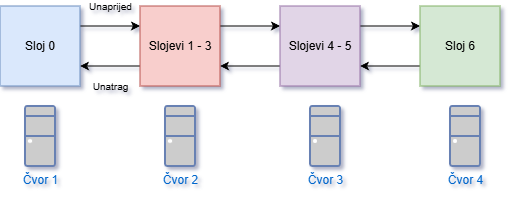

The diagram above was exported from draw.io. Its source (the exported page's mxGraphModel, read from the mxfile embedded in the PNG):
<mxGraphModel dx="807" dy="436" grid="1" gridSize="10" guides="1" tooltips="1" connect="1" arrows="1" fold="1" page="1" pageScale="1" pageWidth="850" pageHeight="1100" math="0" shadow="0">
  <root>
    <mxCell id="0" />
    <mxCell id="1" parent="0" />
    <mxCell id="MzS7VHW6ldym3ADn1HPV-9" edge="1" parent="1" source="MzS7VHW6ldym3ADn1HPV-5" style="edgeStyle=orthogonalEdgeStyle;rounded=0;orthogonalLoop=1;jettySize=auto;html=1;exitX=1;exitY=0.25;exitDx=0;exitDy=0;entryX=0;entryY=0.25;entryDx=0;entryDy=0;" target="MzS7VHW6ldym3ADn1HPV-6">
      <mxGeometry relative="1" as="geometry" />
    </mxCell>
    <mxCell id="MzS7VHW6ldym3ADn1HPV-15" connectable="0" parent="MzS7VHW6ldym3ADn1HPV-9" style="edgeLabel;html=1;align=center;verticalAlign=middle;resizable=0;points=[];labelBackgroundColor=none;" value="&lt;font style=&quot;font-size: 10px;&quot;&gt;Unaprijed&lt;/font&gt;" vertex="1">
      <mxGeometry relative="1" x="-0.1952" y="2" as="geometry">
        <mxPoint x="6" y="-18" as="offset" />
      </mxGeometry>
    </mxCell>
    <mxCell id="MzS7VHW6ldym3ADn1HPV-5" parent="1" style="whiteSpace=wrap;html=1;aspect=fixed;fillColor=#dae8fc;strokeColor=#6c8ebf;" value="Sloj 0" vertex="1">
      <mxGeometry height="80" width="80" x="210" y="300" as="geometry" />
    </mxCell>
    <mxCell id="MzS7VHW6ldym3ADn1HPV-10" edge="1" parent="1" source="MzS7VHW6ldym3ADn1HPV-6" style="edgeStyle=orthogonalEdgeStyle;rounded=0;orthogonalLoop=1;jettySize=auto;html=1;exitX=0;exitY=0.75;exitDx=0;exitDy=0;entryX=1;entryY=0.75;entryDx=0;entryDy=0;" target="MzS7VHW6ldym3ADn1HPV-5">
      <mxGeometry relative="1" as="geometry" />
    </mxCell>
    <mxCell id="MzS7VHW6ldym3ADn1HPV-11" edge="1" parent="1" source="MzS7VHW6ldym3ADn1HPV-6" style="edgeStyle=orthogonalEdgeStyle;rounded=0;orthogonalLoop=1;jettySize=auto;html=1;exitX=1;exitY=0.25;exitDx=0;exitDy=0;entryX=0;entryY=0.25;entryDx=0;entryDy=0;" target="MzS7VHW6ldym3ADn1HPV-7">
      <mxGeometry relative="1" as="geometry" />
    </mxCell>
    <mxCell id="MzS7VHW6ldym3ADn1HPV-6" parent="1" style="whiteSpace=wrap;html=1;aspect=fixed;fillColor=#f8cecc;strokeColor=#b85450;" value="Slojevi 1 - 3" vertex="1">
      <mxGeometry height="80" width="80" x="350" y="300" as="geometry" />
    </mxCell>
    <mxCell id="MzS7VHW6ldym3ADn1HPV-12" edge="1" parent="1" source="MzS7VHW6ldym3ADn1HPV-7" style="edgeStyle=orthogonalEdgeStyle;rounded=0;orthogonalLoop=1;jettySize=auto;html=1;exitX=1;exitY=0.25;exitDx=0;exitDy=0;entryX=0;entryY=0.25;entryDx=0;entryDy=0;" target="MzS7VHW6ldym3ADn1HPV-8">
      <mxGeometry relative="1" as="geometry" />
    </mxCell>
    <mxCell id="MzS7VHW6ldym3ADn1HPV-14" edge="1" parent="1" source="MzS7VHW6ldym3ADn1HPV-7" style="edgeStyle=orthogonalEdgeStyle;rounded=0;orthogonalLoop=1;jettySize=auto;html=1;exitX=0;exitY=0.75;exitDx=0;exitDy=0;entryX=1;entryY=0.75;entryDx=0;entryDy=0;" target="MzS7VHW6ldym3ADn1HPV-6">
      <mxGeometry relative="1" as="geometry" />
    </mxCell>
    <mxCell id="MzS7VHW6ldym3ADn1HPV-7" parent="1" style="whiteSpace=wrap;html=1;aspect=fixed;fillColor=#e1d5e7;strokeColor=#9673a6;" value="Slojevi 4 - 5" vertex="1">
      <mxGeometry height="80" width="80" x="490" y="300" as="geometry" />
    </mxCell>
    <mxCell id="MzS7VHW6ldym3ADn1HPV-13" edge="1" parent="1" source="MzS7VHW6ldym3ADn1HPV-8" style="edgeStyle=orthogonalEdgeStyle;rounded=0;orthogonalLoop=1;jettySize=auto;html=1;exitX=0;exitY=0.75;exitDx=0;exitDy=0;entryX=1;entryY=0.75;entryDx=0;entryDy=0;" target="MzS7VHW6ldym3ADn1HPV-7">
      <mxGeometry relative="1" as="geometry" />
    </mxCell>
    <mxCell id="MzS7VHW6ldym3ADn1HPV-8" parent="1" style="whiteSpace=wrap;html=1;aspect=fixed;fillColor=#d5e8d4;strokeColor=#82b366;" value="Sloj 6" vertex="1">
      <mxGeometry height="80" width="80" x="630" y="300" as="geometry" />
    </mxCell>
    <mxCell id="MzS7VHW6ldym3ADn1HPV-19" connectable="0" parent="1" style="edgeLabel;html=1;align=center;verticalAlign=middle;resizable=0;points=[];labelBackgroundColor=none;" value="&lt;font style=&quot;font-size: 10px;&quot;&gt;Unatrag&lt;/font&gt;" vertex="1">
      <mxGeometry x="320" y="380" as="geometry" />
    </mxCell>
    <mxCell id="MzS7VHW6ldym3ADn1HPV-20" parent="1" style="fontColor=#0066CC;verticalAlign=top;verticalLabelPosition=bottom;labelPosition=center;align=center;html=1;outlineConnect=0;fillColor=#CCCCCC;strokeColor=#6881B3;gradientColor=none;gradientDirection=north;strokeWidth=2;shape=mxgraph.networks.desktop_pc;" value="Čvor 1" vertex="1">
      <mxGeometry height="60" width="30" x="235" y="400" as="geometry" />
    </mxCell>
    <mxCell id="MzS7VHW6ldym3ADn1HPV-21" parent="1" style="fontColor=#0066CC;verticalAlign=top;verticalLabelPosition=bottom;labelPosition=center;align=center;html=1;outlineConnect=0;fillColor=#CCCCCC;strokeColor=#6881B3;gradientColor=none;gradientDirection=north;strokeWidth=2;shape=mxgraph.networks.desktop_pc;" value="Čvor 2" vertex="1">
      <mxGeometry height="60" width="30" x="375" y="400" as="geometry" />
    </mxCell>
    <mxCell id="MzS7VHW6ldym3ADn1HPV-22" parent="1" style="fontColor=#0066CC;verticalAlign=top;verticalLabelPosition=bottom;labelPosition=center;align=center;html=1;outlineConnect=0;fillColor=#CCCCCC;strokeColor=#6881B3;gradientColor=none;gradientDirection=north;strokeWidth=2;shape=mxgraph.networks.desktop_pc;" value="Čvor 3" vertex="1">
      <mxGeometry height="60" width="30" x="520" y="400" as="geometry" />
    </mxCell>
    <mxCell id="MzS7VHW6ldym3ADn1HPV-23" parent="1" style="fontColor=#0066CC;verticalAlign=top;verticalLabelPosition=bottom;labelPosition=center;align=center;html=1;outlineConnect=0;fillColor=#CCCCCC;strokeColor=#6881B3;gradientColor=none;gradientDirection=north;strokeWidth=2;shape=mxgraph.networks.desktop_pc;" value="Čvor 4" vertex="1">
      <mxGeometry height="60" width="30" x="660" y="400" as="geometry" />
    </mxCell>
  </root>
</mxGraphModel>